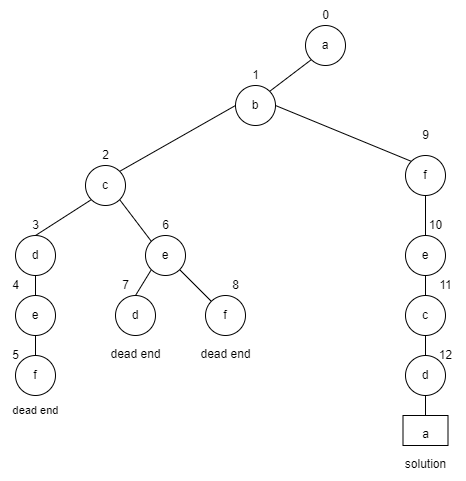

The diagram above was exported from draw.io. Its source (the exported page's mxGraphModel, read from the mxfile embedded in the PNG):
<mxGraphModel dx="610" dy="628" grid="1" gridSize="10" guides="1" tooltips="1" connect="1" arrows="1" fold="1" page="1" pageScale="1" pageWidth="1169" pageHeight="827" math="0" shadow="0">
  <root>
    <mxCell id="0" />
    <mxCell id="1" parent="0" />
    <mxCell id="d2QxRlM4uIVhxaQL_LxZ-14" style="rounded=0;orthogonalLoop=1;jettySize=auto;html=1;exitX=0;exitY=1;exitDx=0;exitDy=0;entryX=1;entryY=0;entryDx=0;entryDy=0;endArrow=none;endFill=0;" parent="1" source="d2QxRlM4uIVhxaQL_LxZ-1" target="d2QxRlM4uIVhxaQL_LxZ-2" edge="1">
      <mxGeometry relative="1" as="geometry" />
    </mxCell>
    <mxCell id="d2QxRlM4uIVhxaQL_LxZ-1" value="a" style="ellipse;whiteSpace=wrap;html=1;aspect=fixed;" parent="1" vertex="1">
      <mxGeometry x="320" y="30" width="40" height="40" as="geometry" />
    </mxCell>
    <mxCell id="d2QxRlM4uIVhxaQL_LxZ-15" style="edgeStyle=none;shape=connector;rounded=0;orthogonalLoop=1;jettySize=auto;html=1;exitX=0;exitY=0.5;exitDx=0;exitDy=0;entryX=1;entryY=0;entryDx=0;entryDy=0;labelBackgroundColor=default;fontFamily=Helvetica;fontSize=11;fontColor=default;endArrow=none;endFill=0;strokeColor=default;" parent="1" source="d2QxRlM4uIVhxaQL_LxZ-2" target="d2QxRlM4uIVhxaQL_LxZ-6" edge="1">
      <mxGeometry relative="1" as="geometry" />
    </mxCell>
    <mxCell id="gWB8THB8h1vcW31zin-i-17" style="edgeStyle=none;shape=connector;rounded=0;orthogonalLoop=1;jettySize=auto;html=1;exitX=1;exitY=0.5;exitDx=0;exitDy=0;entryX=0;entryY=0;entryDx=0;entryDy=0;labelBackgroundColor=default;fontFamily=Helvetica;fontSize=20;fontColor=default;endArrow=none;endFill=0;strokeColor=default;" edge="1" parent="1" source="d2QxRlM4uIVhxaQL_LxZ-2" target="d2QxRlM4uIVhxaQL_LxZ-9">
      <mxGeometry relative="1" as="geometry" />
    </mxCell>
    <mxCell id="d2QxRlM4uIVhxaQL_LxZ-2" value="b" style="ellipse;whiteSpace=wrap;html=1;aspect=fixed;" parent="1" vertex="1">
      <mxGeometry x="250" y="90" width="40" height="40" as="geometry" />
    </mxCell>
    <mxCell id="d2QxRlM4uIVhxaQL_LxZ-3" value="f" style="ellipse;whiteSpace=wrap;html=1;aspect=fixed;" parent="1" vertex="1">
      <mxGeometry x="30" y="360" width="40" height="40" as="geometry" />
    </mxCell>
    <mxCell id="gWB8THB8h1vcW31zin-i-2" value="" style="edgeStyle=none;shape=connector;rounded=0;orthogonalLoop=1;jettySize=auto;html=1;labelBackgroundColor=default;fontFamily=Helvetica;fontSize=20;fontColor=default;endArrow=none;endFill=0;strokeColor=default;" edge="1" parent="1" source="d2QxRlM4uIVhxaQL_LxZ-4" target="d2QxRlM4uIVhxaQL_LxZ-3">
      <mxGeometry relative="1" as="geometry" />
    </mxCell>
    <mxCell id="d2QxRlM4uIVhxaQL_LxZ-4" value="e" style="ellipse;whiteSpace=wrap;html=1;aspect=fixed;" parent="1" vertex="1">
      <mxGeometry x="30" y="300" width="40" height="40" as="geometry" />
    </mxCell>
    <mxCell id="gWB8THB8h1vcW31zin-i-5" style="edgeStyle=none;shape=connector;rounded=0;orthogonalLoop=1;jettySize=auto;html=1;exitX=0;exitY=1;exitDx=0;exitDy=0;entryX=0.5;entryY=0;entryDx=0;entryDy=0;labelBackgroundColor=default;fontFamily=Helvetica;fontSize=20;fontColor=default;endArrow=none;endFill=0;strokeColor=default;" edge="1" parent="1" source="d2QxRlM4uIVhxaQL_LxZ-5" target="d2QxRlM4uIVhxaQL_LxZ-8">
      <mxGeometry relative="1" as="geometry" />
    </mxCell>
    <mxCell id="gWB8THB8h1vcW31zin-i-6" style="edgeStyle=none;shape=connector;rounded=0;orthogonalLoop=1;jettySize=auto;html=1;exitX=1;exitY=1;exitDx=0;exitDy=0;entryX=0;entryY=0;entryDx=0;entryDy=0;labelBackgroundColor=default;fontFamily=Helvetica;fontSize=20;fontColor=default;endArrow=none;endFill=0;strokeColor=default;" edge="1" parent="1" source="d2QxRlM4uIVhxaQL_LxZ-5" target="d2QxRlM4uIVhxaQL_LxZ-10">
      <mxGeometry relative="1" as="geometry" />
    </mxCell>
    <mxCell id="d2QxRlM4uIVhxaQL_LxZ-5" value="e" style="ellipse;whiteSpace=wrap;html=1;aspect=fixed;" parent="1" vertex="1">
      <mxGeometry x="160" y="240" width="40" height="40" as="geometry" />
    </mxCell>
    <mxCell id="d2QxRlM4uIVhxaQL_LxZ-16" style="edgeStyle=none;shape=connector;rounded=0;orthogonalLoop=1;jettySize=auto;html=1;exitX=0;exitY=1;exitDx=0;exitDy=0;entryX=0.5;entryY=0;entryDx=0;entryDy=0;labelBackgroundColor=default;fontFamily=Helvetica;fontSize=11;fontColor=default;endArrow=none;endFill=0;strokeColor=default;" parent="1" source="d2QxRlM4uIVhxaQL_LxZ-6" target="d2QxRlM4uIVhxaQL_LxZ-12" edge="1">
      <mxGeometry relative="1" as="geometry" />
    </mxCell>
    <mxCell id="gWB8THB8h1vcW31zin-i-4" style="edgeStyle=none;shape=connector;rounded=0;orthogonalLoop=1;jettySize=auto;html=1;exitX=1;exitY=1;exitDx=0;exitDy=0;entryX=0;entryY=0;entryDx=0;entryDy=0;labelBackgroundColor=default;fontFamily=Helvetica;fontSize=20;fontColor=default;endArrow=none;endFill=0;strokeColor=default;" edge="1" parent="1" source="d2QxRlM4uIVhxaQL_LxZ-6" target="d2QxRlM4uIVhxaQL_LxZ-5">
      <mxGeometry relative="1" as="geometry" />
    </mxCell>
    <mxCell id="d2QxRlM4uIVhxaQL_LxZ-6" value="c" style="ellipse;whiteSpace=wrap;html=1;aspect=fixed;" parent="1" vertex="1">
      <mxGeometry x="100" y="170" width="40" height="40" as="geometry" />
    </mxCell>
    <mxCell id="gWB8THB8h1vcW31zin-i-16" style="edgeStyle=none;shape=connector;rounded=0;orthogonalLoop=1;jettySize=auto;html=1;exitX=0.5;exitY=1;exitDx=0;exitDy=0;entryX=0.5;entryY=0;entryDx=0;entryDy=0;labelBackgroundColor=default;fontFamily=Helvetica;fontSize=20;fontColor=default;endArrow=none;endFill=0;strokeColor=default;" edge="1" parent="1" source="d2QxRlM4uIVhxaQL_LxZ-7" target="gWB8THB8h1vcW31zin-i-11">
      <mxGeometry relative="1" as="geometry" />
    </mxCell>
    <mxCell id="d2QxRlM4uIVhxaQL_LxZ-7" value="d" style="ellipse;whiteSpace=wrap;html=1;aspect=fixed;" parent="1" vertex="1">
      <mxGeometry x="420" y="360" width="40" height="40" as="geometry" />
    </mxCell>
    <mxCell id="d2QxRlM4uIVhxaQL_LxZ-8" value="d" style="ellipse;whiteSpace=wrap;html=1;aspect=fixed;" parent="1" vertex="1">
      <mxGeometry x="130" y="300" width="40" height="40" as="geometry" />
    </mxCell>
    <mxCell id="gWB8THB8h1vcW31zin-i-12" value="" style="edgeStyle=none;shape=connector;rounded=0;orthogonalLoop=1;jettySize=auto;html=1;labelBackgroundColor=default;fontFamily=Helvetica;fontSize=20;fontColor=default;endArrow=none;endFill=0;strokeColor=default;" edge="1" parent="1" source="d2QxRlM4uIVhxaQL_LxZ-9" target="gWB8THB8h1vcW31zin-i-9">
      <mxGeometry relative="1" as="geometry" />
    </mxCell>
    <mxCell id="d2QxRlM4uIVhxaQL_LxZ-9" value="f" style="ellipse;whiteSpace=wrap;html=1;aspect=fixed;" parent="1" vertex="1">
      <mxGeometry x="420" y="160" width="40" height="40" as="geometry" />
    </mxCell>
    <mxCell id="d2QxRlM4uIVhxaQL_LxZ-10" value="f" style="ellipse;whiteSpace=wrap;html=1;aspect=fixed;" parent="1" vertex="1">
      <mxGeometry x="220" y="300" width="40" height="40" as="geometry" />
    </mxCell>
    <mxCell id="gWB8THB8h1vcW31zin-i-15" style="edgeStyle=none;shape=connector;rounded=0;orthogonalLoop=1;jettySize=auto;html=1;exitX=0.5;exitY=1;exitDx=0;exitDy=0;entryX=0.5;entryY=0;entryDx=0;entryDy=0;labelBackgroundColor=default;fontFamily=Helvetica;fontSize=20;fontColor=default;endArrow=none;endFill=0;strokeColor=default;" edge="1" parent="1" source="d2QxRlM4uIVhxaQL_LxZ-11" target="d2QxRlM4uIVhxaQL_LxZ-7">
      <mxGeometry relative="1" as="geometry" />
    </mxCell>
    <mxCell id="d2QxRlM4uIVhxaQL_LxZ-11" value="c" style="ellipse;whiteSpace=wrap;html=1;aspect=fixed;" parent="1" vertex="1">
      <mxGeometry x="420" y="300" width="40" height="40" as="geometry" />
    </mxCell>
    <mxCell id="gWB8THB8h1vcW31zin-i-1" value="" style="edgeStyle=none;shape=connector;rounded=0;orthogonalLoop=1;jettySize=auto;html=1;labelBackgroundColor=default;fontFamily=Helvetica;fontSize=20;fontColor=default;endArrow=none;endFill=0;strokeColor=default;" edge="1" parent="1" source="d2QxRlM4uIVhxaQL_LxZ-12" target="d2QxRlM4uIVhxaQL_LxZ-4">
      <mxGeometry relative="1" as="geometry" />
    </mxCell>
    <mxCell id="d2QxRlM4uIVhxaQL_LxZ-12" value="d" style="ellipse;whiteSpace=wrap;html=1;aspect=fixed;" parent="1" vertex="1">
      <mxGeometry x="30" y="240" width="40" height="40" as="geometry" />
    </mxCell>
    <mxCell id="gWB8THB8h1vcW31zin-i-13" value="" style="edgeStyle=none;shape=connector;rounded=0;orthogonalLoop=1;jettySize=auto;html=1;labelBackgroundColor=default;fontFamily=Helvetica;fontSize=20;fontColor=default;endArrow=none;endFill=0;strokeColor=default;" edge="1" parent="1" source="gWB8THB8h1vcW31zin-i-9" target="d2QxRlM4uIVhxaQL_LxZ-11">
      <mxGeometry relative="1" as="geometry" />
    </mxCell>
    <mxCell id="gWB8THB8h1vcW31zin-i-9" value="e" style="ellipse;whiteSpace=wrap;html=1;aspect=fixed;" vertex="1" parent="1">
      <mxGeometry x="420" y="240" width="40" height="40" as="geometry" />
    </mxCell>
    <mxCell id="gWB8THB8h1vcW31zin-i-11" value="&lt;font style=&quot;font-size: 12px&quot;&gt;a&lt;/font&gt;" style="rounded=0;whiteSpace=wrap;html=1;fontFamily=Helvetica;fontSize=20;fontColor=default;" vertex="1" parent="1">
      <mxGeometry x="417.5" y="420" width="45" height="30" as="geometry" />
    </mxCell>
    <mxCell id="gWB8THB8h1vcW31zin-i-18" value="dead end" style="text;html=1;align=center;verticalAlign=middle;resizable=0;points=[];autosize=1;strokeColor=none;fillColor=none;fontSize=11;fontFamily=Helvetica;fontColor=default;" vertex="1" parent="1">
      <mxGeometry x="20" y="405" width="60" height="20" as="geometry" />
    </mxCell>
    <mxCell id="gWB8THB8h1vcW31zin-i-19" value="&lt;font style=&quot;font-size: 12px&quot;&gt;dead end&lt;/font&gt;" style="text;html=1;align=center;verticalAlign=middle;resizable=0;points=[];autosize=1;strokeColor=none;fillColor=none;fontSize=20;fontFamily=Helvetica;fontColor=default;" vertex="1" parent="1">
      <mxGeometry x="115" y="340" width="70" height="30" as="geometry" />
    </mxCell>
    <mxCell id="gWB8THB8h1vcW31zin-i-20" value="&lt;font style=&quot;font-size: 12px&quot;&gt;dead end&lt;/font&gt;" style="text;html=1;align=center;verticalAlign=middle;resizable=0;points=[];autosize=1;strokeColor=none;fillColor=none;fontSize=20;fontFamily=Helvetica;fontColor=default;" vertex="1" parent="1">
      <mxGeometry x="205" y="340" width="70" height="30" as="geometry" />
    </mxCell>
    <mxCell id="gWB8THB8h1vcW31zin-i-21" value="&lt;font style=&quot;font-size: 12px&quot;&gt;solution&lt;/font&gt;" style="text;html=1;align=center;verticalAlign=middle;resizable=0;points=[];autosize=1;strokeColor=none;fillColor=none;fontSize=20;fontFamily=Helvetica;fontColor=default;" vertex="1" parent="1">
      <mxGeometry x="410" y="450" width="60" height="30" as="geometry" />
    </mxCell>
    <mxCell id="gWB8THB8h1vcW31zin-i-22" value="0" style="text;html=1;align=center;verticalAlign=middle;resizable=0;points=[];autosize=1;strokeColor=none;fillColor=none;fontSize=12;fontFamily=Helvetica;fontColor=default;" vertex="1" parent="1">
      <mxGeometry x="330" y="10" width="20" height="20" as="geometry" />
    </mxCell>
    <mxCell id="gWB8THB8h1vcW31zin-i-23" value="1" style="text;html=1;align=center;verticalAlign=middle;resizable=0;points=[];autosize=1;strokeColor=none;fillColor=none;fontSize=12;fontFamily=Helvetica;fontColor=default;" vertex="1" parent="1">
      <mxGeometry x="260" y="70" width="20" height="20" as="geometry" />
    </mxCell>
    <mxCell id="gWB8THB8h1vcW31zin-i-24" value="2" style="text;html=1;align=center;verticalAlign=middle;resizable=0;points=[];autosize=1;strokeColor=none;fillColor=none;fontSize=12;fontFamily=Helvetica;fontColor=default;" vertex="1" parent="1">
      <mxGeometry x="110" y="150" width="20" height="20" as="geometry" />
    </mxCell>
    <mxCell id="gWB8THB8h1vcW31zin-i-25" value="3" style="text;html=1;align=center;verticalAlign=middle;resizable=0;points=[];autosize=1;strokeColor=none;fillColor=none;fontSize=12;fontFamily=Helvetica;fontColor=default;" vertex="1" parent="1">
      <mxGeometry x="40" y="220" width="20" height="20" as="geometry" />
    </mxCell>
    <mxCell id="gWB8THB8h1vcW31zin-i-26" value="4" style="text;html=1;align=center;verticalAlign=middle;resizable=0;points=[];autosize=1;strokeColor=none;fillColor=none;fontSize=12;fontFamily=Helvetica;fontColor=default;" vertex="1" parent="1">
      <mxGeometry x="20" y="280" width="20" height="20" as="geometry" />
    </mxCell>
    <mxCell id="gWB8THB8h1vcW31zin-i-27" value="5" style="text;html=1;align=center;verticalAlign=middle;resizable=0;points=[];autosize=1;strokeColor=none;fillColor=none;fontSize=12;fontFamily=Helvetica;fontColor=default;" vertex="1" parent="1">
      <mxGeometry x="20" y="350" width="20" height="20" as="geometry" />
    </mxCell>
    <mxCell id="gWB8THB8h1vcW31zin-i-28" value="6" style="text;html=1;align=center;verticalAlign=middle;resizable=0;points=[];autosize=1;strokeColor=none;fillColor=none;fontSize=12;fontFamily=Helvetica;fontColor=default;" vertex="1" parent="1">
      <mxGeometry x="170" y="220" width="20" height="20" as="geometry" />
    </mxCell>
    <mxCell id="gWB8THB8h1vcW31zin-i-29" value="7" style="text;html=1;align=center;verticalAlign=middle;resizable=0;points=[];autosize=1;strokeColor=none;fillColor=none;fontSize=12;fontFamily=Helvetica;fontColor=default;" vertex="1" parent="1">
      <mxGeometry x="130" y="280" width="20" height="20" as="geometry" />
    </mxCell>
    <mxCell id="gWB8THB8h1vcW31zin-i-30" value="8" style="text;html=1;align=center;verticalAlign=middle;resizable=0;points=[];autosize=1;strokeColor=none;fillColor=none;fontSize=12;fontFamily=Helvetica;fontColor=default;" vertex="1" parent="1">
      <mxGeometry x="240" y="280" width="20" height="20" as="geometry" />
    </mxCell>
    <mxCell id="gWB8THB8h1vcW31zin-i-31" value="9" style="text;html=1;align=center;verticalAlign=middle;resizable=0;points=[];autosize=1;strokeColor=none;fillColor=none;fontSize=12;fontFamily=Helvetica;fontColor=default;" vertex="1" parent="1">
      <mxGeometry x="430" y="130" width="20" height="20" as="geometry" />
    </mxCell>
    <mxCell id="gWB8THB8h1vcW31zin-i-32" value="10" style="text;html=1;align=center;verticalAlign=middle;resizable=0;points=[];autosize=1;strokeColor=none;fillColor=none;fontSize=12;fontFamily=Helvetica;fontColor=default;" vertex="1" parent="1">
      <mxGeometry x="435" y="220" width="30" height="20" as="geometry" />
    </mxCell>
    <mxCell id="gWB8THB8h1vcW31zin-i-33" value="11" style="text;html=1;align=center;verticalAlign=middle;resizable=0;points=[];autosize=1;strokeColor=none;fillColor=none;fontSize=12;fontFamily=Helvetica;fontColor=default;" vertex="1" parent="1">
      <mxGeometry x="445" y="280" width="30" height="20" as="geometry" />
    </mxCell>
    <mxCell id="gWB8THB8h1vcW31zin-i-34" value="12" style="text;html=1;align=center;verticalAlign=middle;resizable=0;points=[];autosize=1;strokeColor=none;fillColor=none;fontSize=12;fontFamily=Helvetica;fontColor=default;" vertex="1" parent="1">
      <mxGeometry x="445" y="350" width="30" height="20" as="geometry" />
    </mxCell>
  </root>
</mxGraphModel>